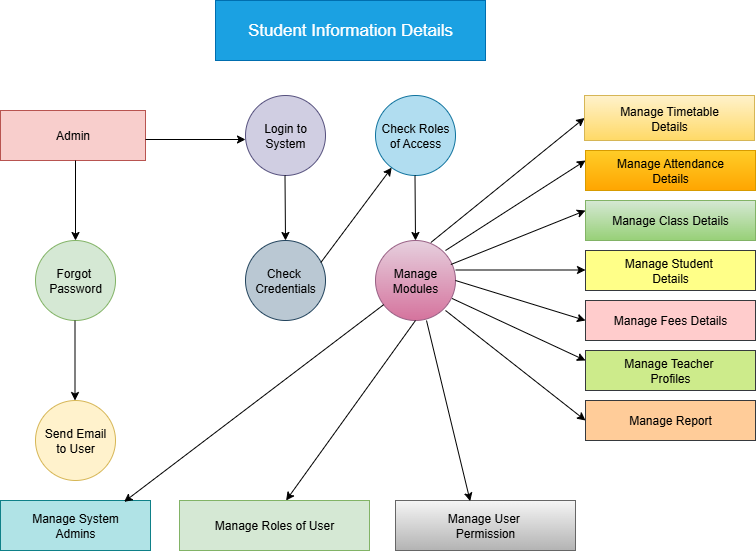

The diagram above was exported from draw.io. Its source (the exported page's mxGraphModel, read from the mxfile embedded in the PNG):
<mxGraphModel dx="983" dy="1733" grid="1" gridSize="10" guides="1" tooltips="1" connect="1" arrows="1" fold="1" page="1" pageScale="1" pageWidth="827" pageHeight="1169" math="0" shadow="0">
  <root>
    <mxCell id="0" />
    <mxCell id="1" parent="0" />
    <mxCell id="vxTp58mI97t5Q6EvDdys-1" value="Admin" style="rounded=0;whiteSpace=wrap;html=1;fillColor=#f8cecc;strokeColor=#b85450;" vertex="1" parent="1">
      <mxGeometry x="45" y="50" width="145" height="50" as="geometry" />
    </mxCell>
    <mxCell id="vxTp58mI97t5Q6EvDdys-2" value="" style="endArrow=classic;html=1;rounded=0;" edge="1" parent="1">
      <mxGeometry width="50" height="50" relative="1" as="geometry">
        <mxPoint x="120" y="100" as="sourcePoint" />
        <mxPoint x="120" y="180" as="targetPoint" />
      </mxGeometry>
    </mxCell>
    <mxCell id="vxTp58mI97t5Q6EvDdys-3" value="Forgot&amp;nbsp;&lt;div&gt;Password&lt;/div&gt;" style="ellipse;whiteSpace=wrap;html=1;aspect=fixed;fillColor=#d5e8d4;strokeColor=#82b366;" vertex="1" parent="1">
      <mxGeometry x="80" y="180" width="80" height="80" as="geometry" />
    </mxCell>
    <mxCell id="vxTp58mI97t5Q6EvDdys-6" value="" style="endArrow=classic;html=1;rounded=0;" edge="1" parent="1">
      <mxGeometry width="50" height="50" relative="1" as="geometry">
        <mxPoint x="119.5" y="260" as="sourcePoint" />
        <mxPoint x="119.5" y="340" as="targetPoint" />
      </mxGeometry>
    </mxCell>
    <mxCell id="vxTp58mI97t5Q6EvDdys-7" value="Send Email&lt;div&gt;to User&lt;/div&gt;" style="ellipse;whiteSpace=wrap;html=1;aspect=fixed;fillColor=#fff2cc;strokeColor=#d6b656;" vertex="1" parent="1">
      <mxGeometry x="80" y="340" width="80" height="80" as="geometry" />
    </mxCell>
    <mxCell id="vxTp58mI97t5Q6EvDdys-11" value="Login to System" style="ellipse;whiteSpace=wrap;html=1;aspect=fixed;fillColor=#d0cee2;strokeColor=#56517e;" vertex="1" parent="1">
      <mxGeometry x="290" y="35" width="80" height="80" as="geometry" />
    </mxCell>
    <mxCell id="vxTp58mI97t5Q6EvDdys-12" value="" style="endArrow=classic;html=1;rounded=0;entryX=0.5;entryY=0;entryDx=0;entryDy=0;" edge="1" parent="1" target="vxTp58mI97t5Q6EvDdys-13">
      <mxGeometry width="50" height="50" relative="1" as="geometry">
        <mxPoint x="329.5" y="115" as="sourcePoint" />
        <mxPoint x="330" y="170" as="targetPoint" />
      </mxGeometry>
    </mxCell>
    <mxCell id="vxTp58mI97t5Q6EvDdys-13" value="Check&amp;nbsp;&lt;div&gt;Credentials&lt;/div&gt;" style="ellipse;whiteSpace=wrap;html=1;aspect=fixed;fillColor=#bac8d3;strokeColor=#23445d;" vertex="1" parent="1">
      <mxGeometry x="290" y="180" width="80" height="80" as="geometry" />
    </mxCell>
    <mxCell id="vxTp58mI97t5Q6EvDdys-14" value="Check Roles of Access" style="ellipse;whiteSpace=wrap;html=1;aspect=fixed;fillColor=#b1ddf0;strokeColor=#10739e;" vertex="1" parent="1">
      <mxGeometry x="420" y="35" width="80" height="80" as="geometry" />
    </mxCell>
    <mxCell id="vxTp58mI97t5Q6EvDdys-15" value="" style="endArrow=classic;html=1;rounded=0;exitX=0.942;exitY=0.275;exitDx=0;exitDy=0;exitPerimeter=0;" edge="1" parent="1" source="vxTp58mI97t5Q6EvDdys-13" target="vxTp58mI97t5Q6EvDdys-14">
      <mxGeometry width="50" height="50" relative="1" as="geometry">
        <mxPoint x="370" y="205" as="sourcePoint" />
        <mxPoint x="443" y="115" as="targetPoint" />
      </mxGeometry>
    </mxCell>
    <mxCell id="vxTp58mI97t5Q6EvDdys-16" value="" style="endArrow=classic;html=1;rounded=0;entryX=0.5;entryY=0;entryDx=0;entryDy=0;" edge="1" parent="1" target="vxTp58mI97t5Q6EvDdys-17">
      <mxGeometry width="50" height="50" relative="1" as="geometry">
        <mxPoint x="459.5" y="115" as="sourcePoint" />
        <mxPoint x="459.5" y="175" as="targetPoint" />
      </mxGeometry>
    </mxCell>
    <mxCell id="vxTp58mI97t5Q6EvDdys-17" value="Manage&lt;div&gt;Modules&lt;/div&gt;" style="ellipse;whiteSpace=wrap;html=1;aspect=fixed;fillColor=#e6d0de;gradientColor=#d5739d;strokeColor=#996185;" vertex="1" parent="1">
      <mxGeometry x="420" y="180" width="80" height="80" as="geometry" />
    </mxCell>
    <mxCell id="vxTp58mI97t5Q6EvDdys-18" value="Manage Timetable&lt;div&gt;Details&lt;/div&gt;" style="rounded=0;whiteSpace=wrap;html=1;fillColor=#fff2cc;gradientColor=#ffd966;strokeColor=#d6b656;" vertex="1" parent="1">
      <mxGeometry x="629" y="35" width="170" height="45" as="geometry" />
    </mxCell>
    <mxCell id="vxTp58mI97t5Q6EvDdys-20" value="Manage Attendance&lt;div&gt;Details&lt;/div&gt;" style="rounded=0;whiteSpace=wrap;html=1;fillColor=#ffcd28;gradientColor=#ffa500;strokeColor=#d79b00;" vertex="1" parent="1">
      <mxGeometry x="630" y="90" width="170" height="40" as="geometry" />
    </mxCell>
    <mxCell id="vxTp58mI97t5Q6EvDdys-21" value="Manage Class Details" style="rounded=0;whiteSpace=wrap;html=1;fillColor=#d5e8d4;gradientColor=#97d077;strokeColor=#82b366;" vertex="1" parent="1">
      <mxGeometry x="630" y="140" width="170" height="40" as="geometry" />
    </mxCell>
    <mxCell id="vxTp58mI97t5Q6EvDdys-22" value="Manage Student&amp;nbsp;&lt;div&gt;Details&lt;/div&gt;" style="rounded=0;whiteSpace=wrap;html=1;fillColor=#ffff88;strokeColor=#36393d;" vertex="1" parent="1">
      <mxGeometry x="630" y="190" width="170" height="40" as="geometry" />
    </mxCell>
    <mxCell id="vxTp58mI97t5Q6EvDdys-23" value="Manage Fees Details" style="rounded=0;whiteSpace=wrap;html=1;fillColor=#ffcccc;strokeColor=#36393d;" vertex="1" parent="1">
      <mxGeometry x="630" y="240" width="170" height="40" as="geometry" />
    </mxCell>
    <mxCell id="vxTp58mI97t5Q6EvDdys-24" value="Manage Teacher&amp;nbsp;&lt;div&gt;Profiles&lt;/div&gt;" style="rounded=0;whiteSpace=wrap;html=1;fillColor=#cdeb8b;strokeColor=#36393d;" vertex="1" parent="1">
      <mxGeometry x="630" y="290" width="170" height="40" as="geometry" />
    </mxCell>
    <mxCell id="vxTp58mI97t5Q6EvDdys-25" value="Manage Report" style="rounded=0;whiteSpace=wrap;html=1;fillColor=#ffcc99;strokeColor=#36393d;" vertex="1" parent="1">
      <mxGeometry x="630" y="340" width="170" height="40" as="geometry" />
    </mxCell>
    <mxCell id="vxTp58mI97t5Q6EvDdys-26" value="" style="endArrow=classic;html=1;rounded=0;exitX=0.692;exitY=0.025;exitDx=0;exitDy=0;exitPerimeter=0;entryX=0;entryY=0.5;entryDx=0;entryDy=0;" edge="1" parent="1" source="vxTp58mI97t5Q6EvDdys-17" target="vxTp58mI97t5Q6EvDdys-18">
      <mxGeometry width="50" height="50" relative="1" as="geometry">
        <mxPoint x="500" y="74.5" as="sourcePoint" />
        <mxPoint x="630" y="74.5" as="targetPoint" />
      </mxGeometry>
    </mxCell>
    <mxCell id="vxTp58mI97t5Q6EvDdys-27" value="" style="endArrow=classic;html=1;rounded=0;entryX=0;entryY=0.25;entryDx=0;entryDy=0;" edge="1" parent="1" target="vxTp58mI97t5Q6EvDdys-20">
      <mxGeometry width="50" height="50" relative="1" as="geometry">
        <mxPoint x="490" y="190" as="sourcePoint" />
        <mxPoint x="600" y="130" as="targetPoint" />
      </mxGeometry>
    </mxCell>
    <mxCell id="vxTp58mI97t5Q6EvDdys-29" value="" style="endArrow=classic;html=1;rounded=0;entryX=0;entryY=0.25;entryDx=0;entryDy=0;exitX=0.942;exitY=0.3;exitDx=0;exitDy=0;exitPerimeter=0;" edge="1" parent="1" source="vxTp58mI97t5Q6EvDdys-17" target="vxTp58mI97t5Q6EvDdys-21">
      <mxGeometry width="50" height="50" relative="1" as="geometry">
        <mxPoint x="500" y="200" as="sourcePoint" />
        <mxPoint x="600" y="180" as="targetPoint" />
      </mxGeometry>
    </mxCell>
    <mxCell id="vxTp58mI97t5Q6EvDdys-30" value="" style="endArrow=classic;html=1;rounded=0;exitX=1;exitY=0.5;exitDx=0;exitDy=0;entryX=0;entryY=0.75;entryDx=0;entryDy=0;" edge="1" parent="1">
      <mxGeometry width="50" height="50" relative="1" as="geometry">
        <mxPoint x="500" y="209.5" as="sourcePoint" />
        <mxPoint x="630" y="209.5" as="targetPoint" />
      </mxGeometry>
    </mxCell>
    <mxCell id="vxTp58mI97t5Q6EvDdys-33" value="" style="endArrow=classic;html=1;rounded=0;entryX=0;entryY=0.5;entryDx=0;entryDy=0;" edge="1" parent="1" target="vxTp58mI97t5Q6EvDdys-23">
      <mxGeometry width="50" height="50" relative="1" as="geometry">
        <mxPoint x="500" y="220" as="sourcePoint" />
        <mxPoint x="590" y="240" as="targetPoint" />
      </mxGeometry>
    </mxCell>
    <mxCell id="vxTp58mI97t5Q6EvDdys-35" value="" style="endArrow=classic;html=1;rounded=0;entryX=0;entryY=0.25;entryDx=0;entryDy=0;exitX=0.958;exitY=0.725;exitDx=0;exitDy=0;exitPerimeter=0;" edge="1" parent="1" source="vxTp58mI97t5Q6EvDdys-17" target="vxTp58mI97t5Q6EvDdys-24">
      <mxGeometry width="50" height="50" relative="1" as="geometry">
        <mxPoint x="500" y="240" as="sourcePoint" />
        <mxPoint x="580" y="290" as="targetPoint" />
      </mxGeometry>
    </mxCell>
    <mxCell id="vxTp58mI97t5Q6EvDdys-36" value="" style="endArrow=classic;html=1;rounded=0;entryX=0;entryY=0.5;entryDx=0;entryDy=0;" edge="1" parent="1" target="vxTp58mI97t5Q6EvDdys-25">
      <mxGeometry width="50" height="50" relative="1" as="geometry">
        <mxPoint x="490" y="250" as="sourcePoint" />
        <mxPoint x="545" y="305" as="targetPoint" />
      </mxGeometry>
    </mxCell>
    <mxCell id="vxTp58mI97t5Q6EvDdys-37" value="Manage System&lt;div&gt;Admins&lt;/div&gt;" style="rounded=0;whiteSpace=wrap;html=1;fillColor=#b0e3e6;strokeColor=#0e8088;" vertex="1" parent="1">
      <mxGeometry x="45" y="440" width="150" height="50" as="geometry" />
    </mxCell>
    <mxCell id="vxTp58mI97t5Q6EvDdys-38" value="Manage Roles of User" style="rounded=0;whiteSpace=wrap;html=1;fillColor=#d5e8d4;strokeColor=#82b366;" vertex="1" parent="1">
      <mxGeometry x="224" y="440" width="190" height="50" as="geometry" />
    </mxCell>
    <mxCell id="vxTp58mI97t5Q6EvDdys-39" value="Manage User&amp;nbsp;&lt;div&gt;Permission&lt;/div&gt;" style="rounded=0;whiteSpace=wrap;html=1;fillColor=#f5f5f5;strokeColor=#666666;gradientColor=#b3b3b3;" vertex="1" parent="1">
      <mxGeometry x="440" y="440" width="180" height="50" as="geometry" />
    </mxCell>
    <mxCell id="vxTp58mI97t5Q6EvDdys-40" value="" style="endArrow=classic;html=1;rounded=0;entryX=0.824;entryY=0.027;entryDx=0;entryDy=0;entryPerimeter=0;" edge="1" parent="1" source="vxTp58mI97t5Q6EvDdys-17" target="vxTp58mI97t5Q6EvDdys-37">
      <mxGeometry width="50" height="50" relative="1" as="geometry">
        <mxPoint x="370" y="350" as="sourcePoint" />
        <mxPoint x="420" y="300" as="targetPoint" />
      </mxGeometry>
    </mxCell>
    <mxCell id="vxTp58mI97t5Q6EvDdys-41" value="" style="endArrow=classic;html=1;rounded=0;entryX=0.561;entryY=0;entryDx=0;entryDy=0;entryPerimeter=0;exitX=0.5;exitY=1;exitDx=0;exitDy=0;" edge="1" parent="1" source="vxTp58mI97t5Q6EvDdys-17" target="vxTp58mI97t5Q6EvDdys-38">
      <mxGeometry width="50" height="50" relative="1" as="geometry">
        <mxPoint x="414" y="360" as="sourcePoint" />
        <mxPoint x="464" y="310" as="targetPoint" />
      </mxGeometry>
    </mxCell>
    <mxCell id="vxTp58mI97t5Q6EvDdys-42" value="" style="endArrow=classic;html=1;rounded=0;entryX=0.415;entryY=0.013;entryDx=0;entryDy=0;entryPerimeter=0;" edge="1" parent="1" target="vxTp58mI97t5Q6EvDdys-39">
      <mxGeometry width="50" height="50" relative="1" as="geometry">
        <mxPoint x="471" y="260" as="sourcePoint" />
        <mxPoint x="510" y="430" as="targetPoint" />
      </mxGeometry>
    </mxCell>
    <mxCell id="vxTp58mI97t5Q6EvDdys-48" value="" style="endArrow=classic;html=1;rounded=0;entryX=0;entryY=0.5;entryDx=0;entryDy=0;exitX=1;exitY=0.5;exitDx=0;exitDy=0;" edge="1" parent="1">
      <mxGeometry width="50" height="50" relative="1" as="geometry">
        <mxPoint x="190" y="79" as="sourcePoint" />
        <mxPoint x="290" y="79" as="targetPoint" />
      </mxGeometry>
    </mxCell>
    <mxCell id="vxTp58mI97t5Q6EvDdys-49" value="&lt;font style=&quot;font-size: 17px;&quot;&gt;Student Information Details&lt;/font&gt;" style="rounded=0;whiteSpace=wrap;html=1;fillColor=#1ba1e2;strokeColor=#006EAF;fontColor=#ffffff;" vertex="1" parent="1">
      <mxGeometry x="260" y="-60" width="270" height="60" as="geometry" />
    </mxCell>
  </root>
</mxGraphModel>